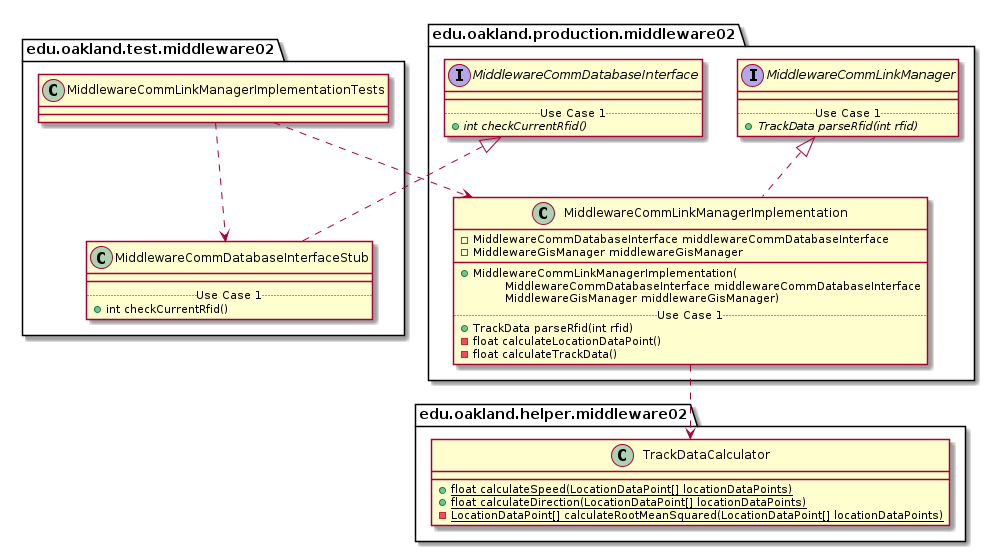

The diagram above was rendered by PlantUML. Its source (embedded in the PNG):
@startuml MiddlewareCommLinkManagerImplementationTests_Closure


package edu.oakland.test.middleware02 {
    class MiddlewareCommLinkManagerImplementationTests {

    }
}




package edu.oakland.test.middleware02 {
    class MiddlewareCommDatabaseInterfaceStub {
        __
        .. Use Case 1 ..
        + int checkCurrentRfid()
    }
}




package edu.oakland.production.middleware02 {
    interface MiddlewareCommDatabaseInterface {
        __
        .. Use Case 1 ..
        {abstract} + int checkCurrentRfid()
    }
}






MiddlewareCommDatabaseInterfaceStub .up.|> MiddlewareCommDatabaseInterface



MiddlewareCommLinkManagerImplementationTests ..> MiddlewareCommDatabaseInterfaceStub



package edu.oakland.production.middleware02 {
    class MiddlewareCommLinkManagerImplementation {
        - MiddlewareCommDatabaseInterface middlewareCommDatabaseInterface
        - MiddlewareGisManager middlewareGisManager
        __
        + MiddlewareCommLinkManagerImplementation(
        \tMiddlewareCommDatabaseInterface middlewareCommDatabaseInterface
        \tMiddlewareGisManager middlewareGisManager)
        .. Use Case 1 ..
        + TrackData parseRfid(int rfid)
        - float calculateLocationDataPoint()
        - float calculateTrackData()
    }
}




package edu.oakland.production.middleware02 {
    interface MiddlewareCommLinkManager {
        __
        .. Use Case 1 ..
        {abstract} + TrackData parseRfid(int rfid)
    }
}






MiddlewareCommLinkManagerImplementation .up.|> MiddlewareCommLinkManager



package edu.oakland.helper.middleware02 {
    class TrackDataCalculator {
        {static} + float calculateSpeed(LocationDataPoint[] locationDataPoints)
        {static} + float calculateDirection(LocationDataPoint[] locationDataPoints)
        {static} - LocationDataPoint[] calculateRootMeanSquared(LocationDataPoint[] locationDataPoints)
    }
}






MiddlewareCommLinkManagerImplementation ..> TrackDataCalculator



MiddlewareCommLinkManagerImplementationTests ..> MiddlewareCommLinkManagerImplementation



@enduml